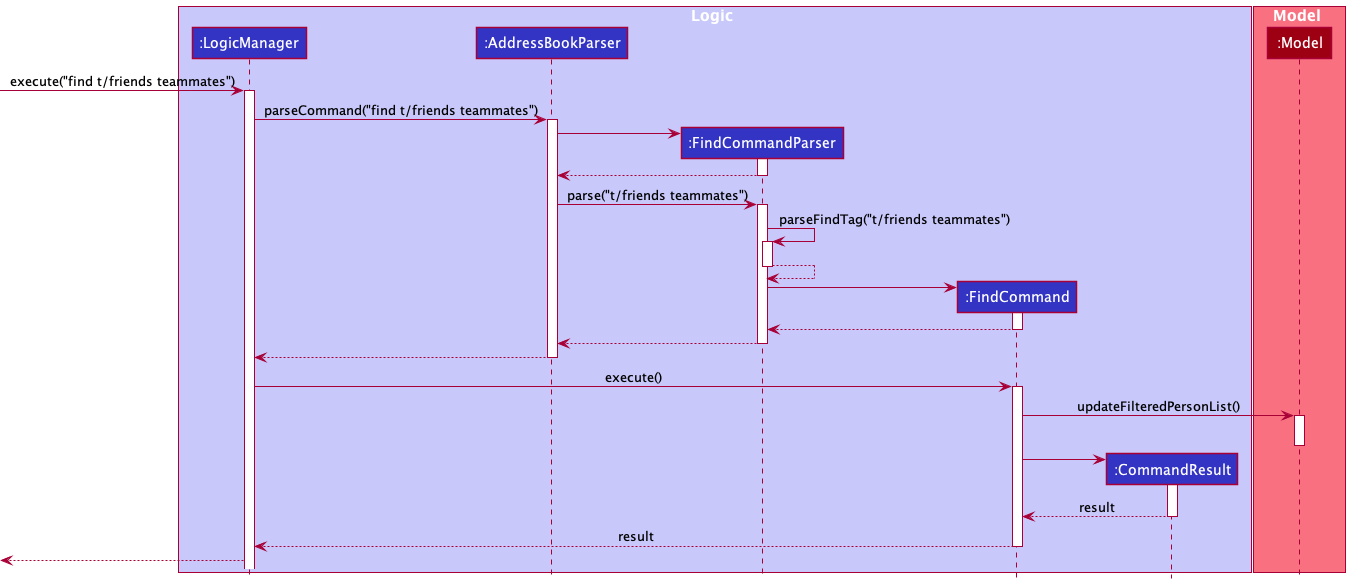

The diagram above was rendered by PlantUML. Its source (embedded in the PNG):
@startuml
!include style.puml

box Logic LOGIC_COLOR_T1
participant ":LogicManager" as LogicManager LOGIC_COLOR
participant ":AddressBookParser" as AddressBookParser LOGIC_COLOR
participant ":FindCommandParser" as FindCommandParser LOGIC_COLOR
participant ":FindCommand" as FindCommand LOGIC_COLOR
participant ":CommandResult" as CommandResult LOGIC_COLOR
end box

box Model MODEL_COLOR_T1
participant ":Model" as Model MODEL_COLOR
end box

[-> LogicManager : execute("find t/friends teammates")
activate LogicManager

LogicManager -> AddressBookParser : parseCommand("find t/friends teammates")
activate AddressBookParser

create FindCommandParser
AddressBookParser -> FindCommandParser
activate FindCommandParser

FindCommandParser --> AddressBookParser
deactivate FindCommandParser

AddressBookParser -> FindCommandParser : parse("t/friends teammates")
activate FindCommandParser

FindCommandParser -> FindCommandParser : parseFindTag("t/friends teammates")
activate FindCommandParser
FindCommandParser --> FindCommandParser :
deactivate FindCommandParser


create FindCommand
FindCommandParser -> FindCommand
activate FindCommand

FindCommand --> FindCommandParser :
deactivate FindCommand

FindCommandParser --> AddressBookParser
deactivate FindCommandParser

AddressBookParser --> LogicManager :
deactivate AddressBookParser

LogicManager -> FindCommand : execute()
activate FindCommand

FindCommand -> Model : updateFilteredPersonList()
activate Model
deactivate Model

create CommandResult
FindCommand -> CommandResult
activate CommandResult

CommandResult --> FindCommand : result
deactivate CommandResult

FindCommand --> LogicManager : result
deactivate FindCommand

[<--LogicManager

@enduml